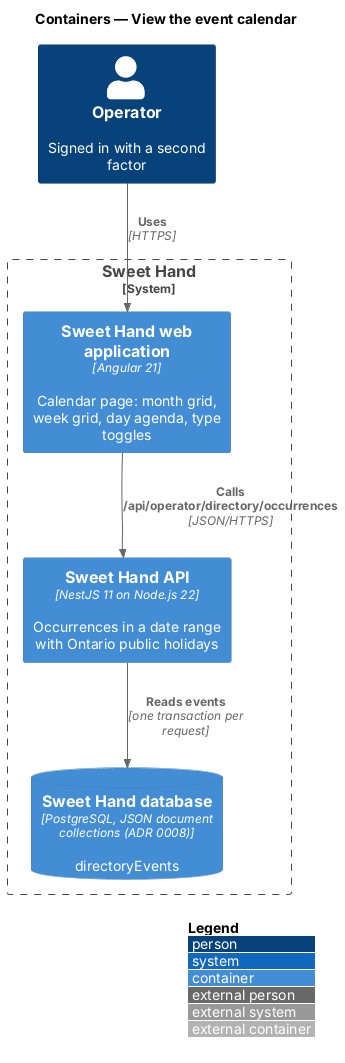

The diagram above was rendered by PlantUML. Its source (embedded in the PNG):
@startuml
!include <C4/C4_Container>
LAYOUT_WITH_LEGEND()
title Containers — View the event calendar

Person(operator, "Operator", "Signed in with a second factor")
System_Boundary(sweethand, "Sweet Hand") {
  Container(web, "Sweet Hand web application", "Angular 21", "Calendar page: month grid, week grid, day agenda, type toggles")
  Container(api, "Sweet Hand API", "NestJS 11 on Node.js 22", "Occurrences in a date range with Ontario public holidays")
  ContainerDb(db, "Sweet Hand database", "PostgreSQL, JSON document collections (ADR 0008)", "directoryEvents")
}

Rel(operator, web, "Uses", "HTTPS")
Rel(web, api, "Calls /api/operator/directory/occurrences", "JSON/HTTPS")
Rel(api, db, "Reads events", "one transaction per request")
@enduml